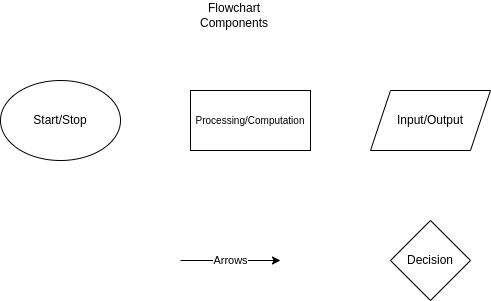

The diagram above was exported from draw.io. Its source (the exported page's mxGraphModel, read from the mxfile embedded in the PNG):
<mxGraphModel dx="1434" dy="762" grid="1" gridSize="10" guides="1" tooltips="1" connect="1" arrows="1" fold="1" page="1" pageScale="1" pageWidth="827" pageHeight="1169" math="0" shadow="0">
  <root>
    <mxCell id="0" />
    <mxCell id="1" parent="0" />
    <mxCell id="_AH-Nmh2RZQxUwFxfd3a-1" value="Start/Stop" style="ellipse;whiteSpace=wrap;html=1;" vertex="1" parent="1">
      <mxGeometry x="180" y="150" width="120" height="80" as="geometry" />
    </mxCell>
    <mxCell id="_AH-Nmh2RZQxUwFxfd3a-2" value="Flowchart Components" style="text;html=1;align=center;verticalAlign=middle;whiteSpace=wrap;rounded=0;" vertex="1" parent="1">
      <mxGeometry x="384" y="70" width="60" height="30" as="geometry" />
    </mxCell>
    <mxCell id="_AH-Nmh2RZQxUwFxfd3a-3" value="Input/Output" style="shape=parallelogram;perimeter=parallelogramPerimeter;whiteSpace=wrap;html=1;fixedSize=1;" vertex="1" parent="1">
      <mxGeometry x="550" y="160" width="120" height="60" as="geometry" />
    </mxCell>
    <mxCell id="_AH-Nmh2RZQxUwFxfd3a-4" value="&lt;font style=&quot;font-size: 10px;&quot;&gt;Processing/Computation&lt;/font&gt;" style="rounded=0;whiteSpace=wrap;html=1;" vertex="1" parent="1">
      <mxGeometry x="370" y="160" width="120" height="60" as="geometry" />
    </mxCell>
    <mxCell id="_AH-Nmh2RZQxUwFxfd3a-12" value="Arrows" style="endArrow=classic;html=1;rounded=0;" edge="1" parent="1">
      <mxGeometry relative="1" as="geometry">
        <mxPoint x="360" y="330" as="sourcePoint" />
        <mxPoint x="460" y="330" as="targetPoint" />
      </mxGeometry>
    </mxCell>
    <mxCell id="_AH-Nmh2RZQxUwFxfd3a-15" value="Decision" style="rhombus;whiteSpace=wrap;html=1;" vertex="1" parent="1">
      <mxGeometry x="570" y="290" width="80" height="80" as="geometry" />
    </mxCell>
  </root>
</mxGraphModel>